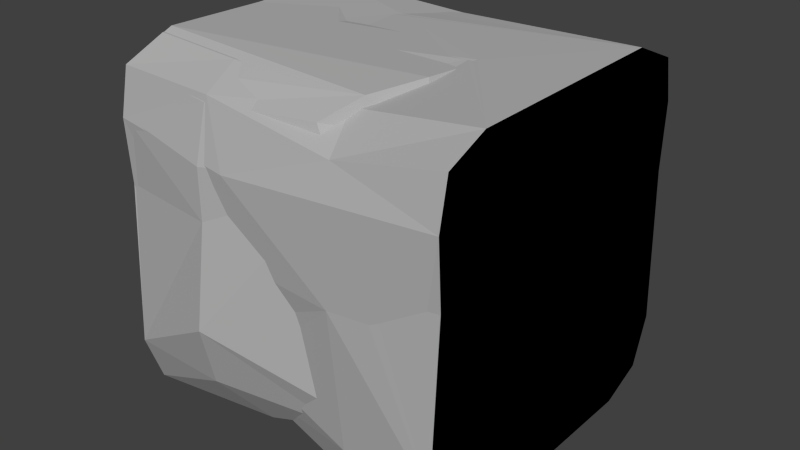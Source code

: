 # Source: StaticItems.blend  (saved by Blender 2.76.0; exported with 4.5.12 LTS)
import bpy
from mathutils import Matrix  # noqa: F401  (used for matrix-valued properties, if any)

bpy.ops.wm.read_factory_settings(use_empty=True)
scene = bpy.context.scene
scene.name = 'Scene'

# ---- collections
col_collection_1 = bpy.data.collections.new('Collection 1'); scene.collection.children.link(col_collection_1)
col_collection_11 = bpy.data.collections.new('Collection 11'); scene.collection.children.link(col_collection_11)
col_collection_11.hide_render = True
col_collection_11.hide_viewport = True

# ---- materials (node trees are filled in below, after node groups)
mat_rocklight = bpy.data.materials.new('RockLight')
mat_rocklight.alpha_threshold = 0.0
mat_rocklight.use_transparent_shadow = False
mat_rocklight.diffuse_color = (0.4527, 0.4527, 0.4527, 1.0)
mat_rocklight.roughness = 0.5

# ---- material node trees

# ---- world
world_world = bpy.data.worlds.new('World'); scene.world = world_world
world_world.color = (0.05088, 0.05088, 0.05088)
world_world.use_sun_shadow = False
world_world.sun_shadow_jitter_overblur = 0.0
world_world.cycles.sampling_method = 'MANUAL'
world_world.cycles.sample_map_resolution = 256

# ---- meshes
me_cube_005 = bpy.data.meshes.new('Cube.005')
me_cube_005.from_pydata([(-1.0, 0.9593, 0.6612), (-1.0, -0.9528, 0.6775), (-1.0, -0.643, -1.034), (-1.0, 0.6619, 1.03), (-1.0, 0.9939, -0.6376), (-1.0, 0.9403, 0.2883), (-1.0, -0.6029, 1.051), (-1.0, -0.9943, -0.6376), (-1.0, -0.9372, 0.2883), (-1.0, 0.8933, -0.9234), (-1.0, 0.905, 0.9249), (-1.0, 0.6591, -1.031), (-1.0, -0.8933, -0.9234), (-1.0, -0.8963, 0.9266), (-0.3519, 0.53, 0.9464), (6.867e-08, 0.7855, -0.5727), (-0.2013, 0.9032, 0.5724), (-0.3201, 0.9557, -0.04066), (-0.4883, 0.9655, 0.23), (-0.4398, 0.03192, 1.034), (-0.05824, 0.2504, -0.965), (-0.4194, 0.6723, -0.9991), (0.3544, 0.4341, -0.8292), (0.3228, -0.6243, 1.0), (-0.4118, -0.9984, -0.646), (0.3305, -0.8686, -0.6517), (0.3439, -0.8542, 0.6528), (-0.4068, -1.002, 0.5768), (-0.3867, -1.098, -0.2821), (-0.234, -0.6074, -0.9797), (-0.3232, 0.8355, -0.896), (0.3996, 0.5648, 0.9989), (0.3434, 0.6772, -0.6378), (0.3864, 0.8893, 0.6663), (-0.4092, -0.9239, 0.8762), (0.2175, -0.827, 0.9065), (-0.198, -0.8128, -0.8819), (0.4307, -0.3132, 1.023), (-0.3954, -1.01, 0.2909), (-0.3132, 0.8072, 0.808), (0.2557, 0.7836, 0.896), (0.5069, 0.2527, 1.015), (-0.4332, 0.9455, -0.675), (0.443, 0.2525, -0.8343), (0.3706, -0.9111, -0.5106), (0.4465, -0.5136, -0.8038), (0.7968, 0.3406, 0.6928), (0.5088, -0.3721, 0.7478), (0.8078, 0.2922, -0.02991), (0.6199, -0.2584, -0.6281), (0.6696, -0.2257, 0.01832), (0.6634, 0.03386, 0.7381), (0.689, 0.02374, -0.211), (0.5884, 0.2207, -0.6158), (0.4411, 0.9228, 0.3837), (0.4741, 0.8554, 0.07753), (0.5942, 0.5972, 0.7016)], [], [(3, 10, 6), (6, 10, 13), (13, 10, 1), (10, 0, 1), (1, 0, 8), (0, 5, 8), (8, 5, 7), (5, 4, 7), (7, 4, 12), (4, 9, 12), (12, 9, 2), (9, 11, 2), (14, 41, 31), (14, 31, 40), (17, 55, 32), (3, 14, 10), (16, 39, 40), (16, 33, 54), (18, 54, 55), (16, 0, 39), (4, 42, 9), (18, 17, 42), (9, 42, 30), (10, 14, 39), (20, 43, 45), (19, 3, 6), (28, 38, 7), (21, 2, 11), (24, 28, 7), (22, 30, 32), (22, 43, 20), (23, 34, 35), (24, 7, 12), (23, 6, 13), (26, 35, 34), (34, 23, 13), (36, 24, 12), (29, 45, 25), (48, 53, 32), (50, 49, 53), (46, 48, 55), (46, 47, 50), (46, 50, 48), (50, 52, 48), (33, 56, 54), (35, 26, 47), (47, 51, 41), (51, 46, 41), (41, 46, 56), (56, 33, 40), (32, 53, 43), (53, 49, 45), (49, 44, 45), (39, 14, 40), (34, 13, 1), (2, 21, 20), (17, 15, 42), (15, 17, 32), (30, 15, 32), (15, 30, 42), (5, 18, 4), (0, 10, 39), (33, 16, 40), (18, 16, 54), (17, 18, 55), (0, 18, 5), (21, 9, 30), (21, 11, 9), (41, 19, 37), (19, 41, 14), (29, 20, 45), (2, 20, 29), (21, 22, 20), (22, 21, 30), (38, 27, 1), (23, 37, 6), (24, 25, 28), (25, 24, 36), (25, 44, 28), (19, 6, 37), (27, 26, 34), (26, 27, 38), (26, 28, 44), (28, 26, 38), (7, 38, 8), (1, 8, 38), (27, 34, 1), (36, 12, 2), (36, 29, 25), (50, 47, 26), (50, 26, 44), (52, 50, 53), (54, 46, 55), (54, 56, 46), (46, 51, 47), (49, 50, 44), (48, 52, 53), (55, 48, 32), (23, 35, 47), (23, 47, 37), (37, 47, 41), (31, 41, 56), (31, 56, 40), (22, 32, 43), (43, 53, 45), (45, 44, 25), (3, 19, 14), (18, 42, 4), (0, 16, 18), (29, 36, 2)])
me_cube_005.materials.append(mat_rocklight)
me_cube_005.use_remesh_preserve_volume = False
me_cube_005.use_remesh_preserve_attributes = False
me_cube_005.use_mirror_vertex_groups = False
me_cube_005.update()
me_cube_002 = bpy.data.meshes.new('Cube.002')
me_cube_002.from_pydata([(1.0, -0.9593, 0.6612), (1.0, 0.9528, 0.6775), (1.0, 0.643, -1.034), (1.0, -0.6619, 1.03), (1.0, -0.9939, -0.6376), (1.0, -0.9403, 0.2883), (1.0, 0.6029, 1.051), (1.0, 0.9943, -0.6376), (1.0, 0.9372, 0.2883), (1.0, -0.8933, -0.9234), (1.0, -0.905, 0.9249), (1.0, -0.6591, -1.031), (1.0, 0.8933, -0.9234), (1.0, 0.8963, 0.9266), (0.3519, -0.53, 0.9464), (0.0, -0.7855, -0.5727), (0.2013, -0.9032, 0.5724), (0.3201, -0.9557, -0.04066), (0.4883, -0.9655, 0.23), (0.4398, -0.03192, 1.034), (0.05824, -0.2504, -0.965), (0.4194, -0.6723, -0.9991), (-0.3544, -0.4341, -0.8292), (-0.3228, 0.6243, 1.0), (0.4118, 0.9984, -0.646), (-0.3305, 0.8686, -0.6517), (-0.3439, 0.8542, 0.6528), (0.4068, 1.002, 0.5768), (0.3867, 1.098, -0.2821), (0.234, 0.6074, -0.9797), (0.3232, -0.8355, -0.896), (-0.3996, -0.5648, 0.9989), (-0.3434, -0.6772, -0.6378), (-0.3864, -0.8893, 0.6663), (0.4092, 0.9239, 0.8762), (-0.2175, 0.827, 0.9065), (0.198, 0.8128, -0.8819), (-0.4307, 0.3132, 1.023), (0.3954, 1.01, 0.2909), (0.3132, -0.8072, 0.808), (-0.2557, -0.7836, 0.896), (-0.5069, -0.2527, 1.015), (0.4332, -0.9455, -0.675), (-0.443, -0.2525, -0.8343), (-0.3706, 0.9111, -0.5106), (-0.4465, 0.5136, -0.8038), (-0.7968, -0.3406, 0.6928), (-0.5088, 0.3721, 0.7478), (-0.8078, -0.2922, -0.02991), (-0.6199, 0.2584, -0.6281), (-0.6696, 0.2257, 0.01832), (-0.6634, -0.03386, 0.7381), (-0.689, -0.02374, -0.211), (-0.5884, -0.2207, -0.6158), (-0.4411, -0.9228, 0.3837), (-0.4741, -0.8554, 0.07753), (-0.5942, -0.5972, 0.7016)], [], [(3, 10, 6), (6, 10, 13), (13, 10, 1), (10, 0, 1), (1, 0, 8), (0, 5, 8), (8, 5, 7), (5, 4, 7), (7, 4, 12), (4, 9, 12), (12, 9, 2), (9, 11, 2), (14, 41, 31), (14, 31, 40), (17, 55, 32), (3, 14, 10), (16, 39, 40), (16, 33, 54), (18, 54, 55), (16, 0, 39), (4, 42, 9), (18, 17, 42), (9, 42, 30), (10, 14, 39), (20, 43, 45), (19, 3, 6), (28, 38, 7), (21, 2, 11), (24, 28, 7), (22, 30, 32), (22, 43, 20), (23, 34, 35), (24, 7, 12), (23, 6, 13), (26, 35, 34), (34, 23, 13), (36, 24, 12), (29, 45, 25), (48, 53, 32), (50, 49, 53), (46, 48, 55), (46, 47, 50), (46, 50, 48), (50, 52, 48), (33, 56, 54), (35, 26, 47), (47, 51, 41), (51, 46, 41), (41, 46, 56), (56, 33, 40), (32, 53, 43), (53, 49, 45), (49, 44, 45), (39, 14, 40), (34, 13, 1), (2, 21, 20), (17, 15, 42), (15, 17, 32), (30, 15, 32), (15, 30, 42), (5, 18, 4), (0, 10, 39), (33, 16, 40), (18, 16, 54), (17, 18, 55), (0, 18, 5), (21, 9, 30), (21, 11, 9), (41, 19, 37), (19, 41, 14), (29, 20, 45), (2, 20, 29), (21, 22, 20), (22, 21, 30), (38, 27, 1), (23, 37, 6), (24, 25, 28), (25, 24, 36), (25, 44, 28), (19, 6, 37), (27, 26, 34), (26, 27, 38), (26, 28, 44), (28, 26, 38), (7, 38, 8), (1, 8, 38), (27, 34, 1), (36, 12, 2), (36, 29, 25), (50, 47, 26), (50, 26, 44), (52, 50, 53), (54, 46, 55), (54, 56, 46), (46, 51, 47), (49, 50, 44), (48, 52, 53), (55, 48, 32), (23, 35, 47), (23, 47, 37), (37, 47, 41), (31, 41, 56), (31, 56, 40), (22, 32, 43), (43, 53, 45), (45, 44, 25), (3, 19, 14), (18, 42, 4), (0, 16, 18), (29, 36, 2)])
me_cube_002.materials.append(mat_rocklight)
me_cube_002.use_remesh_preserve_volume = False
me_cube_002.use_remesh_preserve_attributes = False
me_cube_002.use_mirror_vertex_groups = False
me_cube_002.update()
me_cave_midsection_a = bpy.data.meshes.new('Cave_MidSection_A')
me_cave_midsection_a.from_pydata([(0.2576, -0.6467, 0.9345), (-0.6261, -0.9124, -0.4988), (0.4465, -0.9557, -0.6888), (-0.2854, -0.8624, -0.5236), (1.0, -0.6619, 1.03), (-0.4611, -0.6738, 1.008), (-0.2502, -0.9973, 0.5774), (-0.2725, -0.8864, -0.2363), (1.0, -0.9593, 0.6612), (0.6294, -0.9675, 0.1028), (-1.0, -0.9593, 0.6612), (-0.6388, -0.9405, 0.1252), (0.4805, -0.01221, 1.038), (-0.0734, -0.1118, 1.016), (0.07342, 0.02986, -0.9688), (-0.4127, 0.1862, -0.9304), (0.4327, -0.6792, -1.0), (-0.6458, -0.5973, -0.9367), (-0.2903, -0.5765, -0.8897), (-0.1054, 0.6562, 1.003), (0.4227, 0.9976, -0.6486), (-0.3156, 0.9513, -0.5322), (0.4064, 1.002, 0.5986), (0.2881, 1.074, -0.07093), (0.6261, 1.073, -0.311), (-1.0, 0.9528, 0.6775), (-0.4188, 0.969, -0.1234), (-1.0, 0.643, -1.034), (-0.2731, 0.627, -0.8775), (1.0, -0.9939, -0.6376), (0.3706, -0.9162, 0.8008), (-0.6667, -0.8324, -0.813), (-1.0, -0.6619, 1.03), (-1.0, -0.9939, -0.6376), (-1.0, -0.9403, 0.2883), (1.0, -0.6591, -1.031), (1.0, 0.9943, -0.6376), (-0.402, 0.8672, -0.7594), (0.1922, 0.8111, -0.8742), (-1.0, 0.6029, 1.051), (-1.0, 0.9943, -0.6376), (-1.0, 0.9372, 0.2883), (1.0, 0.9528, 0.6775), (0.2475, 1.014, 0.2929), (0.3125, 1.088, -0.3253), (1.0, 0.9372, 0.2883), (1.0, 0.643, -1.034), (-1.0, -0.8933, -0.9234), (-1.0, -0.905, 0.9249), (1.0, -0.8933, -0.9234), (1.0, -0.905, 0.9249), (-0.4004, -0.9142, 0.9131), (-0.2877, -0.7957, -0.7621), (0.4214, -0.8805, -0.9105), (1.0, -0.9364, 0.2883), (0.3789, -0.9767, 0.082), (-1.0, -0.6591, -1.031), (-1.0, 0.8933, -0.9234), (1.0, 0.8933, -0.9234), (1.0, 0.8963, 0.9266), (0.2603, 0.9154, 0.8813), (-1.0, 0.8963, 0.9266), (1.0, 0.6029, 1.051), (-0.2928, 0.371, 1.025), (0.4274, 0.6054, -1.002)], [], [(0, 5, 51), (3, 7, 1), (33, 47, 31), (1, 31, 52), (29, 55, 2), (2, 53, 49), (3, 2, 55), (52, 53, 2), (4, 30, 50), (5, 32, 48), (6, 8, 30), (30, 51, 6), (8, 50, 30), (8, 55, 9), (8, 9, 54), (10, 6, 51), (10, 51, 48), (10, 34, 11), (11, 55, 6), (7, 55, 11), (15, 17, 27), (11, 1, 7), (24, 45, 36), (12, 62, 63), (46, 14, 64), (46, 16, 14), (16, 35, 49), (17, 31, 47), (18, 52, 31), (16, 53, 52), (19, 60, 61), (37, 57, 40), (20, 36, 58), (20, 44, 24), (21, 38, 37), (21, 26, 44), (19, 62, 59), (59, 60, 19), (22, 43, 26), (22, 61, 60), (23, 44, 26), (22, 42, 45), (45, 43, 22), (24, 23, 43), (22, 26, 41), (26, 40, 41), (38, 58, 46), (28, 37, 38), (28, 14, 15), (63, 39, 32), (32, 13, 63), (13, 0, 12), (0, 13, 5), (30, 0, 51), (17, 56, 27), (1, 33, 31), (3, 1, 52), (29, 2, 49), (7, 3, 55), (3, 52, 2), (0, 4, 12), (4, 0, 30), (32, 5, 13), (51, 5, 48), (6, 55, 8), (29, 9, 55), (54, 9, 29), (10, 11, 6), (11, 34, 1), (13, 12, 63), (15, 14, 18), (17, 15, 18), (16, 46, 35), (53, 16, 49), (56, 17, 47), (17, 18, 31), (16, 18, 14), (18, 16, 52), (21, 37, 40), (26, 21, 40), (20, 24, 36), (38, 20, 58), (20, 21, 44), (21, 20, 38), (62, 19, 63), (19, 61, 39), (23, 26, 43), (22, 59, 42), (59, 22, 60), (34, 33, 1), (23, 24, 44), (45, 24, 43), (22, 25, 61), (25, 22, 41), (64, 38, 46), (37, 27, 57), (27, 37, 28), (27, 28, 15), (64, 28, 38), (28, 64, 14), (63, 19, 39), (12, 4, 62), (50, 8, 4), (54, 4, 8), (4, 54, 62), (59, 62, 54), (42, 59, 54), (45, 42, 54), (54, 29, 45), (45, 29, 36), (58, 36, 29), (29, 49, 58), (35, 58, 49), (58, 35, 46), (32, 39, 48), (39, 61, 48), (61, 25, 48), (48, 25, 10), (25, 41, 10), (10, 41, 34), (41, 40, 34), (34, 40, 33), (40, 57, 33), (33, 57, 47), (57, 27, 47), (47, 27, 56)])
me_cave_midsection_a.materials.append(mat_rocklight)
me_cave_midsection_a.use_remesh_preserve_volume = False
me_cave_midsection_a.use_remesh_preserve_attributes = False
me_cave_midsection_a.use_mirror_vertex_groups = False
me_cave_midsection_a.update()
me_cube_001 = bpy.data.meshes.new('Cube.001')
me_cube_001.from_pydata([(0.0, -0.6667, 0.9536), (-0.6667, -0.91, -0.5598), (0.6667, -0.9714, -0.6795), (0.0, -0.8939, -0.5727), (0.6667, -0.6667, 0.967), (-0.6667, -0.6667, 1.02), (0.0, -1.0, 0.6076), (0.0, -0.947, 0.02051), (0.6667, -0.9768, 0.5961), (0.6667, -0.9705, -0.03865), (-0.6667, -0.9768, 0.6782), (-0.6667, -0.9398, 0.05916), (0.6667, 0.0, 1.051), (0.0, 0.0, 1.024), (0.0, 0.0, -0.9537), (-0.6667, 0.0, -0.9758), (0.6667, 0.0, -1.032), (0.6667, -0.6753, -1.016), (-0.6667, -0.6319, -0.9287), (0.0, -0.6319, -0.9177), (0.0, 0.6566, 1.009), (-0.6667, 0.9694, -0.5598), (0.6667, 0.9919, -0.6795), (0.0, 0.9738, -0.5727), (0.6667, 0.6704, 1.022), (-0.6667, 0.6529, 1.02), (0.0, 0.9799, 0.6351), (0.0, 1.029, 0.02051), (0.6667, 0.9842, 0.6236), (0.6667, 1.037, -0.03865), (-0.6667, 0.9493, 0.6782), (-0.6667, 0.9558, 0.05916), (0.6667, 0.6332, -1.016), (-0.6667, 0.6616, -0.9287), (0.0, 0.6196, -0.9177), (-0.6667, 0.0, 1.039), (-1.0, -0.9535, 0.6667), (-1.0, -0.6753, -1.027), (1.0, -0.6667, 1.033), (1.0, -0.9875, -0.6667), (-0.6667, -0.9109, 0.9245), (0.6667, -0.8893, -0.9239), (0.6667, -0.9109, 0.846), (0.0, -0.9167, 0.8455), (-0.6667, -0.8324, -0.813), (0.0, -0.8284, -0.8134), (0.3333, -0.6667, 0.9292), (-0.3333, -0.6667, 0.9979), (-0.3333, -0.6103, -0.8768), (0.3333, -0.6645, -0.986), (0.3333, -0.9439, -0.6593), (-0.3333, -0.8673, -0.5096), (-1.0, -0.6667, 1.033), (0.0, -0.3333, 0.9929), (0.6667, -0.3333, 1.016), (-0.6667, -0.3333, 1.035), (-1.0, -0.9875, -0.6667), (-1.0, -0.9634, 0.0), (1.0, -0.9535, 0.6667), (1.0, -0.9634, 0.0), (0.3333, -0.9942, 0.5637), (0.3333, -0.9682, -0.04318), (-0.3333, -0.9942, 0.6663), (-0.3333, -0.9298, 0.07908), (0.0, -0.9867, 0.3094), (0.0, -0.9072, -0.2699), (0.6667, -0.9636, 0.2803), (0.6667, -0.9792, -0.3591), (-0.6667, -0.9559, 0.3625), (-0.6667, -0.9255, -0.2442), (1.0, -0.6753, -1.027), (0.6667, -0.3665, -1.028), (-0.6667, -0.343, -0.964), (0.0, -0.343, -0.9447), (-1.0, 0.9535, 0.6667), (-1.0, 0.6753, -1.027), (1.0, 0.6667, 1.036), (1.0, 0.9875, -0.6667), (-0.6667, 0.8868, 0.9245), (0.6667, 0.8418, -0.9239), (0.6667, 0.9174, 0.8941), (0.0, 0.8991, 0.8936), (-0.6667, 0.8844, -0.813), (0.0, 0.8329, -0.8134), (0.3333, 0.6688, 1.012), (-0.3333, 0.647, 1.012), (-0.3333, 0.6443, -0.8768), (0.3333, 0.6088, -0.986), (0.3333, 0.9896, -0.6593), (-0.3333, 0.9615, -0.5096), (-1.0, 0.6667, 1.03), (1.0, 0.0, 1.072), (0.3333, 0.0, 1.034), (-0.3333, 0.0, 1.025), (0.0, 0.3308, 1.034), (0.6667, 0.3343, 1.058), (-0.6667, 0.3299, 1.035), (-1.0, 0.9875, -0.6667), (-1.0, 0.9634, 0.0), (1.0, 0.9535, 0.6667), (1.0, 0.9634, 0.0), (0.3333, 0.9985, 0.6049), (0.3333, 1.072, -0.04318), (-0.3333, 0.9548, 0.6731), (-0.3333, 0.9703, 0.07908), (0.0, 0.9923, 0.3163), (0.0, 1.04, -0.2699), (0.6667, 0.9857, 0.2871), (0.6667, 1.063, -0.3591), (-0.6667, 0.9393, 0.3625), (-0.6667, 0.974, -0.2442), (-1.0, 0.0, 1.061), (1.0, 0.0, -1.054), (-1.0, 0.0, -1.054), (-0.3333, 0.0, -0.9311), (0.3333, 0.0, -1.001), (1.0, 0.6753, -1.027), (0.6667, 0.356, -1.028), (-0.6667, 0.3504, -0.964), (0.0, 0.3399, -0.9447), (-1.0, -0.8933, -0.9234), (-1.0, -0.905, 0.9249), (1.0, -0.8933, -0.9234), (1.0, -0.905, 0.9249), (0.3333, -0.9152, 0.806), (-0.3333, -0.9152, 0.9048), (-0.3333, -0.801, -0.7579), (0.3333, -0.8721, -0.8965), (-1.0, -0.3333, 1.053), (1.0, -0.3333, 1.063), (0.3333, -0.3333, 0.9872), (-0.3333, -0.3333, 1.015), (-1.0, -0.9975, -0.3333), (-1.0, -0.9327, 0.3333), (1.0, -0.9327, 0.3333), (1.0, -0.9975, -0.3333), (0.3333, -0.9848, 0.261), (0.3333, -0.952, -0.3497), (-0.3333, -0.9752, 0.3638), (-0.3333, -0.8849, -0.206), (-1.0, -0.3665, -1.047), (-0.3333, -0.3312, -0.9175), (0.3333, -0.3606, -0.9976), (1.0, -0.3665, -1.047), (-1.0, 0.8933, -0.9234), (-1.0, 0.905, 0.9242), (1.0, 0.8933, -0.9234), (1.0, 0.905, 0.9256), (0.3333, 0.919, 0.8782), (-0.3333, 0.8808, 0.9169), (-0.3333, 0.8671, -0.7579), (0.3333, 0.8139, -0.8965), (-1.0, 0.3333, 1.053), (1.0, 0.3333, 1.063), (0.3333, 0.3339, 1.049), (-0.3333, 0.3284, 1.025), (-1.0, 0.9975, -0.3333), (-1.0, 0.9327, 0.3333), (1.0, 0.9327, 0.3333), (1.0, 0.9975, -0.3333), (0.3333, 1.014, 0.2713), (0.3333, 1.091, -0.3497), (-0.3333, 0.9558, 0.3655), (-0.3333, 0.9788, -0.206), (-1.0, 0.3665, -1.047), (-0.3333, 0.3397, -0.9175), (0.3333, 0.3467, -0.9976), (1.0, 0.3665, -1.047)], [], [(0, 43, 124, 46), (0, 46, 130, 53), (0, 53, 131, 47), (0, 47, 125, 43), (1, 51, 139, 69), (1, 69, 132, 56), (1, 56, 120, 44), (1, 44, 126, 51), (2, 39, 135, 67), (2, 67, 137, 50), (2, 50, 127, 41), (2, 41, 122, 39), (3, 50, 137, 65), (3, 65, 139, 51), (3, 51, 126, 45), (3, 45, 127, 50), (4, 42, 123, 38), (4, 38, 129, 54), (4, 54, 130, 46), (4, 46, 124, 42), (5, 40, 125, 47), (5, 47, 131, 55), (5, 55, 128, 52), (5, 52, 121, 40), (6, 60, 124, 43), (6, 43, 125, 62), (6, 62, 138, 64), (6, 64, 136, 60), (7, 61, 136, 64), (7, 64, 138, 63), (7, 63, 139, 65), (7, 65, 137, 61), (8, 58, 123, 42), (8, 42, 124, 60), (8, 60, 136, 66), (8, 66, 134, 58), (9, 59, 134, 66), (9, 66, 136, 61), (9, 61, 137, 67), (9, 67, 135, 59), (10, 62, 125, 40), (10, 40, 121, 36), (10, 36, 133, 68), (10, 68, 138, 62), (11, 63, 138, 68), (11, 68, 133, 57), (11, 57, 132, 69), (11, 69, 139, 63), (12, 91, 153, 95), (12, 95, 154, 92), (12, 92, 130, 54), (12, 54, 129, 91), (13, 92, 154, 94), (13, 94, 155, 93), (13, 93, 131, 53), (13, 53, 130, 92), (14, 114, 165, 119), (14, 119, 166, 115), (14, 115, 142, 73), (14, 73, 141, 114), (15, 113, 164, 118), (15, 118, 165, 114), (15, 114, 141, 72), (15, 72, 140, 113), (16, 115, 166, 117), (16, 117, 167, 112), (16, 112, 143, 71), (16, 71, 142, 115), (17, 41, 127, 49), (17, 49, 142, 71), (17, 71, 143, 70), (17, 70, 122, 41), (18, 44, 120, 37), (18, 37, 140, 72), (18, 72, 141, 48), (18, 48, 126, 44), (19, 45, 126, 48), (19, 48, 141, 73), (19, 73, 142, 49), (19, 49, 127, 45), (20, 84, 148, 81), (20, 81, 149, 85), (20, 85, 155, 94), (20, 94, 154, 84), (21, 110, 163, 89), (21, 89, 150, 82), (21, 82, 144, 97), (21, 97, 156, 110), (22, 108, 159, 77), (22, 77, 146, 79), (22, 79, 151, 88), (22, 88, 161, 108), (23, 106, 161, 88), (23, 88, 151, 83), (23, 83, 150, 89), (23, 89, 163, 106), (24, 76, 147, 80), (24, 80, 148, 84), (24, 84, 154, 95), (24, 95, 153, 76), (25, 85, 149, 78), (25, 78, 145, 90), (25, 90, 152, 96), (25, 96, 155, 85), (26, 81, 148, 101), (26, 101, 160, 105), (26, 105, 162, 103), (26, 103, 149, 81), (27, 105, 160, 102), (27, 102, 161, 106), (27, 106, 163, 104), (27, 104, 162, 105), (28, 80, 147, 99), (28, 99, 158, 107), (28, 107, 160, 101), (28, 101, 148, 80), (29, 107, 158, 100), (29, 100, 159, 108), (29, 108, 161, 102), (29, 102, 160, 107), (30, 78, 149, 103), (30, 103, 162, 109), (30, 109, 157, 74), (30, 74, 145, 78), (31, 109, 162, 104), (31, 104, 163, 110), (31, 110, 156, 98), (31, 98, 157, 109), (32, 87, 151, 79), (32, 79, 146, 116), (32, 116, 167, 117), (32, 117, 166, 87), (33, 75, 144, 82), (33, 82, 150, 86), (33, 86, 165, 118), (33, 118, 164, 75), (34, 86, 150, 83), (34, 83, 151, 87), (34, 87, 166, 119), (34, 119, 165, 86), (35, 93, 155, 96), (35, 96, 152, 111), (35, 111, 128, 55), (35, 55, 131, 93)])
me_cube_001.use_remesh_preserve_volume = False
me_cube_001.use_remesh_preserve_attributes = False
me_cube_001.use_mirror_vertex_groups = False
me_cube_001.update()

# ---- objects
ob_cave_capend_a = bpy.data.objects.new('Cave_CapEnd_A', me_cube_005)
ob_cave_capstart_a = bpy.data.objects.new('Cave_CapStart_A', me_cube_002)
ob_cave_midsection_a = bpy.data.objects.new('Cave_MidSection_A', me_cave_midsection_a)
ob_cube = bpy.data.objects.new('Cube', me_cube_001)

# ---- transforms, parenting, visibility, modifiers, constraints
ob_cave_capend_a.location = (0.0, 0.0, 0.0)
ob_cave_capend_a.lineart.crease_threshold = 0.0
ob_cave_capstart_a.location = (0.0, 0.0, 0.0)
ob_cave_capstart_a.lineart.crease_threshold = 0.0
ob_cave_midsection_a.location = (0.0, 0.0, 0.0)
ob_cave_midsection_a.lineart.crease_threshold = 0.0
ob_cube.location = (0.0, 0.0, 0.0)
ob_cube.lineart.crease_threshold = 0.0
_m = ob_cube.modifiers.new('Triangulate', 'TRIANGULATE')
_m = ob_cube.modifiers.new('Decimate', 'DECIMATE')
_m.ratio = 0.3733
_m = ob_cube.modifiers.new('Array', 'ARRAY')
_m.count = 3
_m.constant_offset_displace = (0.0, 0.0, 0.0)

# ---- collection membership
col_collection_1.objects.link(ob_cave_capend_a)
col_collection_1.objects.link(ob_cave_capstart_a)
col_collection_1.objects.link(ob_cave_midsection_a)
col_collection_11.objects.link(ob_cube)

# ---- scene / render settings (as saved in the file)
scene.frame_start = 1; scene.frame_end = 250; scene.frame_set(1)
scene.render.engine = 'BLENDER_EEVEE_NEXT'
scene.render.resolution_percentage = 50
scene.render.dither_intensity = 0.0
scene.cycles.use_denoising = False
scene.cycles.samples = 10
scene.cycles.sampling_pattern = 'TABULATED_SOBOL'
scene.cycles.light_sampling_threshold = 0.0
scene.cycles.use_adaptive_sampling = False
scene.cycles.use_light_tree = False
scene.cycles.blur_glossy = 0.0
scene.cycles.pixel_filter_type = 'GAUSSIAN'
scene.cycles.sample_clamp_indirect = 0.0
scene.view_settings.view_transform = 'Standard'
bpy.context.view_layer.update()

# ---- added for rendering (the .blend has no active camera and no usable light): camera, sun
cam_auto = bpy.data.cameras.new('AutoCamera')
cam_auto.lens = 50.0
cam_auto.sensor_width = 36.0
cam_auto.clip_end = 1000.0
ob_auto_camera = bpy.data.objects.new('AutoCamera', cam_auto)
scene.collection.objects.link(ob_auto_camera)
ob_auto_camera.location = (3.37925, -4.0551, 2.7122)
ob_auto_camera.rotation_euler = (1.09748, -7.21219e-08, 0.694738)
scene.camera = ob_auto_camera
light_auto_sun = bpy.data.lights.new('AutoSun', 'SUN')
light_auto_sun.energy = 3.0
light_auto_sun.angle = 0.0523599
ob_auto_sun = bpy.data.objects.new('AutoSun', light_auto_sun)
scene.collection.objects.link(ob_auto_sun)
ob_auto_sun.rotation_euler = (0.872665, 0.174533, 0.523599)
bpy.context.view_layer.update()
